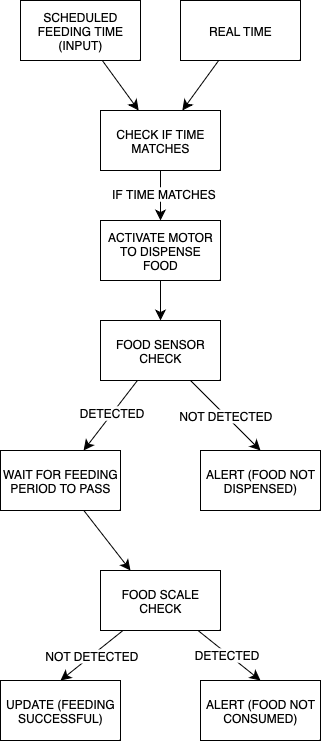

The diagram above was exported from draw.io. Its source (the exported page's mxGraphModel, read from the mxfile embedded in the PNG):
<mxGraphModel dx="558" dy="852" grid="1" gridSize="10" guides="1" tooltips="1" connect="1" arrows="1" fold="1" page="1" pageScale="1" pageWidth="827" pageHeight="1169" math="0" shadow="0">
  <root>
    <mxCell id="2z16LxIiVZS_eGais4u0-0" />
    <mxCell id="2z16LxIiVZS_eGais4u0-1" parent="2z16LxIiVZS_eGais4u0-0" />
    <mxCell id="F9r2un_wxw9rsuGyTFwJ-1" value="" style="edgeStyle=none;curved=1;rounded=0;orthogonalLoop=1;jettySize=auto;html=1;fontSize=12;startSize=8;endSize=8;" edge="1" parent="2z16LxIiVZS_eGais4u0-1" source="2z16LxIiVZS_eGais4u0-3" target="F9r2un_wxw9rsuGyTFwJ-0">
      <mxGeometry relative="1" as="geometry" />
    </mxCell>
    <mxCell id="2z16LxIiVZS_eGais4u0-3" value="SCHEDULED FEEDING TIME (INPUT)" style="rounded=0;whiteSpace=wrap;html=1;" vertex="1" parent="2z16LxIiVZS_eGais4u0-1">
      <mxGeometry x="80" y="50" width="120" height="60" as="geometry" />
    </mxCell>
    <mxCell id="F9r2un_wxw9rsuGyTFwJ-2" value="" style="edgeStyle=none;curved=1;rounded=0;orthogonalLoop=1;jettySize=auto;html=1;fontSize=12;startSize=8;endSize=8;" edge="1" parent="2z16LxIiVZS_eGais4u0-1" source="2z16LxIiVZS_eGais4u0-5" target="F9r2un_wxw9rsuGyTFwJ-0">
      <mxGeometry relative="1" as="geometry" />
    </mxCell>
    <mxCell id="2z16LxIiVZS_eGais4u0-5" value="REAL TIME" style="rounded=0;whiteSpace=wrap;html=1;" vertex="1" parent="2z16LxIiVZS_eGais4u0-1">
      <mxGeometry x="240" y="50" width="120" height="60" as="geometry" />
    </mxCell>
    <mxCell id="F9r2un_wxw9rsuGyTFwJ-5" value="" style="edgeStyle=none;curved=1;rounded=0;orthogonalLoop=1;jettySize=auto;html=1;fontSize=12;startSize=8;endSize=8;" edge="1" parent="2z16LxIiVZS_eGais4u0-1" source="2z16LxIiVZS_eGais4u0-7" target="2z16LxIiVZS_eGais4u0-9">
      <mxGeometry relative="1" as="geometry" />
    </mxCell>
    <mxCell id="2z16LxIiVZS_eGais4u0-7" value="ACTIVATE MOTOR TO DISPENSE FOOD" style="rounded=0;whiteSpace=wrap;html=1;" vertex="1" parent="2z16LxIiVZS_eGais4u0-1">
      <mxGeometry x="160" y="270" width="120" height="60" as="geometry" />
    </mxCell>
    <mxCell id="F9r2un_wxw9rsuGyTFwJ-8" value="" style="edgeStyle=none;curved=1;rounded=0;orthogonalLoop=1;jettySize=auto;html=1;fontSize=12;startSize=8;endSize=8;" edge="1" parent="2z16LxIiVZS_eGais4u0-1" source="2z16LxIiVZS_eGais4u0-9" target="F9r2un_wxw9rsuGyTFwJ-7">
      <mxGeometry relative="1" as="geometry" />
    </mxCell>
    <mxCell id="F9r2un_wxw9rsuGyTFwJ-11" value="DETECTED" style="edgeLabel;html=1;align=center;verticalAlign=middle;resizable=0;points=[];fontSize=12;" vertex="1" connectable="0" parent="F9r2un_wxw9rsuGyTFwJ-8">
      <mxGeometry x="-0.0552" y="-2" relative="1" as="geometry">
        <mxPoint as="offset" />
      </mxGeometry>
    </mxCell>
    <mxCell id="F9r2un_wxw9rsuGyTFwJ-10" value="NOT DETECTED" style="edgeStyle=none;curved=1;rounded=0;orthogonalLoop=1;jettySize=auto;html=1;entryX=0.5;entryY=0;entryDx=0;entryDy=0;fontSize=12;startSize=8;endSize=8;" edge="1" parent="2z16LxIiVZS_eGais4u0-1" source="2z16LxIiVZS_eGais4u0-9" target="F9r2un_wxw9rsuGyTFwJ-6">
      <mxGeometry relative="1" as="geometry" />
    </mxCell>
    <mxCell id="2z16LxIiVZS_eGais4u0-9" value="FOOD SENSOR CHECK" style="rounded=0;whiteSpace=wrap;html=1;" vertex="1" parent="2z16LxIiVZS_eGais4u0-1">
      <mxGeometry x="160" y="370" width="120" height="60" as="geometry" />
    </mxCell>
    <mxCell id="F9r2un_wxw9rsuGyTFwJ-16" value="NOT DETECTED" style="edgeStyle=none;curved=1;rounded=0;orthogonalLoop=1;jettySize=auto;html=1;entryX=0.5;entryY=0;entryDx=0;entryDy=0;fontSize=12;startSize=8;endSize=8;" edge="1" parent="2z16LxIiVZS_eGais4u0-1" source="2z16LxIiVZS_eGais4u0-11" target="2z16LxIiVZS_eGais4u0-12">
      <mxGeometry relative="1" as="geometry" />
    </mxCell>
    <mxCell id="F9r2un_wxw9rsuGyTFwJ-17" style="edgeStyle=none;curved=1;rounded=0;orthogonalLoop=1;jettySize=auto;html=1;entryX=0.5;entryY=0;entryDx=0;entryDy=0;fontSize=12;startSize=8;endSize=8;" edge="1" parent="2z16LxIiVZS_eGais4u0-1" source="2z16LxIiVZS_eGais4u0-11" target="F9r2un_wxw9rsuGyTFwJ-15">
      <mxGeometry relative="1" as="geometry" />
    </mxCell>
    <mxCell id="F9r2un_wxw9rsuGyTFwJ-18" value="DETECTED" style="edgeLabel;html=1;align=center;verticalAlign=middle;resizable=0;points=[];fontSize=12;" vertex="1" connectable="0" parent="F9r2un_wxw9rsuGyTFwJ-17">
      <mxGeometry x="-0.0895" y="-1" relative="1" as="geometry">
        <mxPoint as="offset" />
      </mxGeometry>
    </mxCell>
    <mxCell id="2z16LxIiVZS_eGais4u0-11" value="FOOD SCALE CHECK" style="rounded=0;whiteSpace=wrap;html=1;" vertex="1" parent="2z16LxIiVZS_eGais4u0-1">
      <mxGeometry x="160" y="620" width="120" height="60" as="geometry" />
    </mxCell>
    <mxCell id="2z16LxIiVZS_eGais4u0-12" value="UPDATE (FEEDING SUCCESSFUL)" style="rounded=0;whiteSpace=wrap;html=1;" vertex="1" parent="2z16LxIiVZS_eGais4u0-1">
      <mxGeometry x="60" y="730" width="120" height="60" as="geometry" />
    </mxCell>
    <mxCell id="F9r2un_wxw9rsuGyTFwJ-3" value="" style="edgeStyle=none;curved=1;rounded=0;orthogonalLoop=1;jettySize=auto;html=1;fontSize=12;startSize=8;endSize=8;" edge="1" parent="2z16LxIiVZS_eGais4u0-1" source="F9r2un_wxw9rsuGyTFwJ-0" target="2z16LxIiVZS_eGais4u0-7">
      <mxGeometry relative="1" as="geometry" />
    </mxCell>
    <mxCell id="F9r2un_wxw9rsuGyTFwJ-4" value="IF TIME MATCHES" style="edgeLabel;html=1;align=center;verticalAlign=middle;resizable=0;points=[];fontSize=12;" vertex="1" connectable="0" parent="F9r2un_wxw9rsuGyTFwJ-3">
      <mxGeometry x="-0.1153" y="2" relative="1" as="geometry">
        <mxPoint as="offset" />
      </mxGeometry>
    </mxCell>
    <mxCell id="F9r2un_wxw9rsuGyTFwJ-0" value="CHECK IF TIME MATCHES" style="rounded=0;whiteSpace=wrap;html=1;" vertex="1" parent="2z16LxIiVZS_eGais4u0-1">
      <mxGeometry x="160" y="160" width="120" height="60" as="geometry" />
    </mxCell>
    <mxCell id="F9r2un_wxw9rsuGyTFwJ-6" value="ALERT (FOOD NOT DISPENSED)" style="rounded=0;whiteSpace=wrap;html=1;" vertex="1" parent="2z16LxIiVZS_eGais4u0-1">
      <mxGeometry x="260" y="500" width="120" height="60" as="geometry" />
    </mxCell>
    <mxCell id="F9r2un_wxw9rsuGyTFwJ-13" style="edgeStyle=none;curved=1;rounded=0;orthogonalLoop=1;jettySize=auto;html=1;entryX=0.25;entryY=0;entryDx=0;entryDy=0;fontSize=12;startSize=8;endSize=8;" edge="1" parent="2z16LxIiVZS_eGais4u0-1" source="F9r2un_wxw9rsuGyTFwJ-7" target="2z16LxIiVZS_eGais4u0-11">
      <mxGeometry relative="1" as="geometry" />
    </mxCell>
    <mxCell id="F9r2un_wxw9rsuGyTFwJ-7" value="WAIT FOR FEEDING PERIOD TO PASS" style="rounded=0;whiteSpace=wrap;html=1;" vertex="1" parent="2z16LxIiVZS_eGais4u0-1">
      <mxGeometry x="60" y="500" width="120" height="60" as="geometry" />
    </mxCell>
    <mxCell id="F9r2un_wxw9rsuGyTFwJ-12" style="edgeStyle=none;curved=1;rounded=0;orthogonalLoop=1;jettySize=auto;html=1;exitX=1;exitY=0.75;exitDx=0;exitDy=0;fontSize=12;startSize=8;endSize=8;" edge="1" parent="2z16LxIiVZS_eGais4u0-1" source="F9r2un_wxw9rsuGyTFwJ-7" target="F9r2un_wxw9rsuGyTFwJ-7">
      <mxGeometry relative="1" as="geometry" />
    </mxCell>
    <mxCell id="F9r2un_wxw9rsuGyTFwJ-15" value="ALERT (FOOD NOT CONSUMED)" style="rounded=0;whiteSpace=wrap;html=1;" vertex="1" parent="2z16LxIiVZS_eGais4u0-1">
      <mxGeometry x="260" y="730" width="120" height="60" as="geometry" />
    </mxCell>
  </root>
</mxGraphModel>